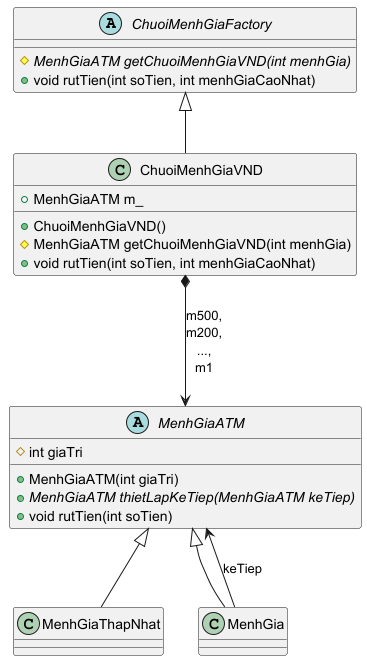

The diagram above was rendered by PlantUML. Its source (embedded in the PNG):
@startuml
'https://plantuml.com/class-diagram
'(Chain Of Responsibility) ATM có các mệnh giá 500, 200, 100, 50, 20, 10, 5, 2, 1
'==> Rút sao cho số tiền ít nhất có thể

'Dùng Factory để dễ tạo ra nhiều loại chuỗi mệnh giá
abstract class ChuoiMenhGiaFactory{
 # {abstract} MenhGiaATM getChuoiMenhGiaVND(int menhGia)
 + void rutTien(int soTien, int menhGiaCaoNhat)
}

'Khai báo các mệnh giá và Khởi tạo trong hàm khởi tạo
class ChuoiMenhGiaVND extends ChuoiMenhGiaFactory{
 + MenhGiaATM m_
 + ChuoiMenhGiaVND()
 # MenhGiaATM getChuoiMenhGiaVND(int menhGia)
 + void rutTien(int soTien, int menhGiaCaoNhat)
}

abstract class MenhGiaATM{
 # int giaTri
 + MenhGiaATM(int giaTri)
 + {abstract} MenhGiaATM thietLapKeTiep(MenhGiaATM keTiep)
 + void rutTien(int soTien)
}

class MenhGiaThapNhat extends MenhGiaATM{

}

class MenhGia extends MenhGiaATM{

}

MenhGia --> MenhGiaATM : keTiep
ChuoiMenhGiaVND *--> MenhGiaATM: m500,\nm200,\n...,\nm1
@enduml